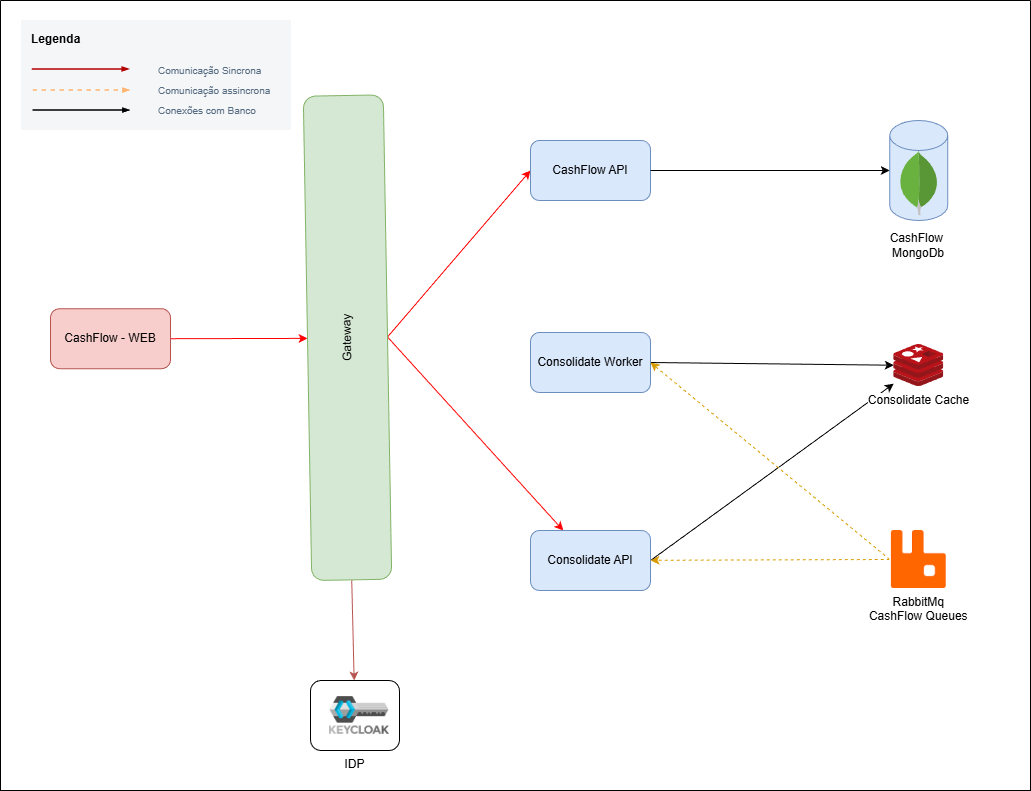

The diagram above was exported from draw.io. Its source (the exported page's mxGraphModel, read from the mxfile embedded in the PNG):
<mxGraphModel dx="2253" dy="743" grid="1" gridSize="10" guides="1" tooltips="1" connect="1" arrows="1" fold="1" page="1" pageScale="1" pageWidth="827" pageHeight="1169" math="0" shadow="0">
  <root>
    <mxCell id="0" />
    <mxCell id="1" parent="0" />
    <mxCell id="alai5ct_982RJUmRu1A0-5" edge="1" parent="1" source="alai5ct_982RJUmRu1A0-1" style="rounded=0;orthogonalLoop=1;jettySize=auto;html=1;exitX=1;exitY=0.5;exitDx=0;exitDy=0;entryX=0.5;entryY=0;entryDx=0;entryDy=0;strokeColor=#FF0000;" target="alai5ct_982RJUmRu1A0-2">
      <mxGeometry relative="1" as="geometry" />
    </mxCell>
    <mxCell id="alai5ct_982RJUmRu1A0-1" parent="1" style="rounded=1;whiteSpace=wrap;html=1;fillColor=#f8cecc;strokeColor=#b85450;" value="CashFlow - WEB" vertex="1">
      <mxGeometry height="60" width="120" x="40" y="318.2" as="geometry" />
    </mxCell>
    <mxCell id="alai5ct_982RJUmRu1A0-4" edge="1" parent="1" source="alai5ct_982RJUmRu1A0-2" style="rounded=0;orthogonalLoop=1;jettySize=auto;html=1;exitX=0;exitY=0.5;exitDx=0;exitDy=0;fillColor=#f8cecc;strokeColor=#b85450;" target="alai5ct_982RJUmRu1A0-3">
      <mxGeometry relative="1" as="geometry" />
    </mxCell>
    <mxCell id="alai5ct_982RJUmRu1A0-22" edge="1" parent="1" source="alai5ct_982RJUmRu1A0-2" style="rounded=0;orthogonalLoop=1;jettySize=auto;html=1;exitX=0.5;exitY=1;exitDx=0;exitDy=0;entryX=0;entryY=0.5;entryDx=0;entryDy=0;strokeColor=#FF0000;" target="alai5ct_982RJUmRu1A0-6">
      <mxGeometry relative="1" as="geometry" />
    </mxCell>
    <mxCell id="alai5ct_982RJUmRu1A0-23" edge="1" parent="1" source="alai5ct_982RJUmRu1A0-2" style="rounded=0;orthogonalLoop=1;jettySize=auto;html=1;exitX=0.5;exitY=1;exitDx=0;exitDy=0;strokeColor=#FF0000;" target="alai5ct_982RJUmRu1A0-8">
      <mxGeometry relative="1" as="geometry" />
    </mxCell>
    <mxCell id="alai5ct_982RJUmRu1A0-2" parent="1" style="rounded=1;whiteSpace=wrap;html=1;rotation=-91;fillColor=#d5e8d4;strokeColor=#82b366;" value="Gateway" vertex="1">
      <mxGeometry height="80" width="484.39" x="94.81" y="307.2" as="geometry" />
    </mxCell>
    <mxCell id="alai5ct_982RJUmRu1A0-3" parent="1" style="rounded=1;whiteSpace=wrap;html=1;labelPosition=center;verticalLabelPosition=bottom;align=center;verticalAlign=top;" value="IDP" vertex="1">
      <mxGeometry height="70" width="89" x="300" y="690" as="geometry" />
    </mxCell>
    <mxCell id="alai5ct_982RJUmRu1A0-6" parent="1" style="rounded=1;whiteSpace=wrap;html=1;fillColor=#dae8fc;strokeColor=#6c8ebf;" value="CashFlow API" vertex="1">
      <mxGeometry height="60" width="120" x="520" y="150" as="geometry" />
    </mxCell>
    <mxCell id="alai5ct_982RJUmRu1A0-31" edge="1" parent="1" source="alai5ct_982RJUmRu1A0-8" style="rounded=0;orthogonalLoop=1;jettySize=auto;html=1;exitX=1;exitY=0.5;exitDx=0;exitDy=0;fillColor=#f8cecc;strokeColor=#000000;" target="alai5ct_982RJUmRu1A0-10">
      <mxGeometry relative="1" as="geometry" />
    </mxCell>
    <mxCell id="alai5ct_982RJUmRu1A0-8" parent="1" style="rounded=1;whiteSpace=wrap;html=1;fillColor=#dae8fc;strokeColor=#6c8ebf;" value="Consolidate API" vertex="1">
      <mxGeometry height="60" width="120" x="520" y="540" as="geometry" />
    </mxCell>
    <mxCell id="alai5ct_982RJUmRu1A0-33" edge="1" parent="1" source="alai5ct_982RJUmRu1A0-9" style="rounded=0;orthogonalLoop=1;jettySize=auto;html=1;exitX=1;exitY=0.5;exitDx=0;exitDy=0;strokeColor=#000000;fillColor=#ffe6cc;" target="alai5ct_982RJUmRu1A0-10">
      <mxGeometry relative="1" as="geometry" />
    </mxCell>
    <mxCell id="alai5ct_982RJUmRu1A0-9" parent="1" style="rounded=1;whiteSpace=wrap;html=1;fillColor=#dae8fc;strokeColor=#6c8ebf;" value="Consolidate Worker" vertex="1">
      <mxGeometry height="60" width="120" x="520" y="342" as="geometry" />
    </mxCell>
    <mxCell id="alai5ct_982RJUmRu1A0-10" parent="1" style="image;sketch=0;aspect=fixed;html=1;points=[];align=center;fontSize=12;image=img/lib/mscae/Cache_Redis_Product.svg;" value="Consolidate Cache" vertex="1">
      <mxGeometry height="42" width="50" x="883.25" y="354" as="geometry" />
    </mxCell>
    <mxCell id="alai5ct_982RJUmRu1A0-13" parent="1" style="shape=cylinder3;whiteSpace=wrap;html=1;boundedLbl=1;backgroundOutline=1;size=15;fillColor=#dae8fc;strokeColor=#6c8ebf;" value="" vertex="1">
      <mxGeometry height="100" width="58" x="879.25" y="130" as="geometry" />
    </mxCell>
    <mxCell id="alai5ct_982RJUmRu1A0-14" parent="1" style="dashed=0;outlineConnect=0;html=1;align=center;labelPosition=center;verticalLabelPosition=bottom;verticalAlign=top;shape=mxgraph.weblogos.mongodb" value="" vertex="1">
      <mxGeometry height="65" width="39.5" x="888.5" y="160" as="geometry" />
    </mxCell>
    <mxCell id="alai5ct_982RJUmRu1A0-15" parent="1" style="text;html=1;whiteSpace=wrap;strokeColor=none;fillColor=none;align=center;verticalAlign=middle;rounded=0;" value="CashFlow&amp;nbsp;&lt;br&gt;MongoDb" vertex="1">
      <mxGeometry height="30" width="60" x="878.25" y="240" as="geometry" />
    </mxCell>
    <mxCell id="alai5ct_982RJUmRu1A0-16" edge="1" parent="1" source="alai5ct_982RJUmRu1A0-6" style="edgeStyle=orthogonalEdgeStyle;rounded=0;orthogonalLoop=1;jettySize=auto;html=1;exitX=1;exitY=0.5;exitDx=0;exitDy=0;entryX=0;entryY=0.5;entryDx=0;entryDy=0;entryPerimeter=0;strokeColor=#000000;" target="alai5ct_982RJUmRu1A0-13">
      <mxGeometry relative="1" as="geometry" />
    </mxCell>
    <mxCell id="alai5ct_982RJUmRu1A0-26" edge="1" parent="1" source="alai5ct_982RJUmRu1A0-25" style="rounded=0;orthogonalLoop=1;jettySize=auto;html=1;exitX=0;exitY=0.5;exitDx=0;exitDy=0;entryX=1;entryY=0.5;entryDx=0;entryDy=0;dashed=1;fillColor=#ffe6cc;strokeColor=#d79b00;" target="alai5ct_982RJUmRu1A0-9">
      <mxGeometry relative="1" as="geometry" />
    </mxCell>
    <mxCell id="alai5ct_982RJUmRu1A0-35" edge="1" parent="1" source="alai5ct_982RJUmRu1A0-25" style="rounded=0;orthogonalLoop=1;jettySize=auto;html=1;exitX=0;exitY=0.5;exitDx=0;exitDy=0;dashed=1;fillColor=#ffe6cc;strokeColor=#d79b00;" target="alai5ct_982RJUmRu1A0-8">
      <mxGeometry relative="1" as="geometry" />
    </mxCell>
    <mxCell id="alai5ct_982RJUmRu1A0-25" parent="1" style="shape=image;verticalLabelPosition=bottom;labelBackgroundColor=default;verticalAlign=top;aspect=fixed;imageAspect=0;image=data:image/png,(base64 omitted: 1184 chars);" value="RabbitMq&#10;CashFlow Queues" vertex="1">
      <mxGeometry height="58" width="58" x="879.25" y="540" as="geometry" />
    </mxCell>
    <mxCell id="alai5ct_982RJUmRu1A0-30" parent="1" style="shape=image;verticalLabelPosition=bottom;labelBackgroundColor=default;verticalAlign=top;aspect=fixed;imageAspect=0;image=data:image/jpeg,(base64 omitted: 8752 chars);" value="" vertex="1">
      <mxGeometry height="37.73" width="59.77" x="319" y="706.13" as="geometry" />
    </mxCell>
    <mxCell id="alai5ct_982RJUmRu1A0-36" parent="1" style="rounded=0;whiteSpace=wrap;html=1;strokeColor=none;strokeWidth=1.5;arcSize=16;fillColor=#F5F6F7;perimeterSpacing=0;imageHeight=24;absoluteArcSize=1;points=[];connectable=0;container=0;align=left;verticalAlign=top;fontSize=12;fontStyle=1;spacingTop=5;spacingLeft=8;" value="Legenda" vertex="1">
      <mxGeometry height="110" width="270" x="11" y="30" as="geometry" />
    </mxCell>
    <mxCell id="alai5ct_982RJUmRu1A0-38" parent="alai5ct_982RJUmRu1A0-36" style="part=1;fillColor=none;strokeColor=none;align=left;fontSize=10;fontColor=#556B82;" value="Comunicação Sincrona" vertex="1">
      <mxGeometry height="20" width="135.00000000000003" x="135.00000000000003" y="40" as="geometry" />
    </mxCell>
    <mxCell id="alai5ct_982RJUmRu1A0-39" edge="1" parent="alai5ct_982RJUmRu1A0-36" style="edgeStyle=orthogonalEdgeStyle;rounded=0;orthogonalLoop=1;jettySize=auto;html=1;fontSize=18;strokeColor=#FFB570;fontFamily=Helvetica;fontColor=default;targetPerimeterSpacing=15;endSize=4;startSize=4;dashed=1;endArrow=blockThin;endFill=1;strokeWidth=1.5;startArrow=none;startFill=0;" value="">
      <mxGeometry relative="1" as="geometry">
        <mxPoint x="11.500000000000007" y="70" as="sourcePoint" />
        <mxPoint x="109.00000000000003" y="70" as="targetPoint" />
      </mxGeometry>
    </mxCell>
    <mxCell id="alai5ct_982RJUmRu1A0-40" parent="alai5ct_982RJUmRu1A0-36" style="part=1;fillColor=none;strokeColor=none;align=left;fontSize=10;fontColor=#556B82;" value="Comunicação assincrona" vertex="1">
      <mxGeometry height="20" width="135.00000000000003" x="135.00000000000003" y="60" as="geometry" />
    </mxCell>
    <mxCell id="alai5ct_982RJUmRu1A0-41" edge="1" parent="alai5ct_982RJUmRu1A0-36" style="edgeStyle=orthogonalEdgeStyle;rounded=0;orthogonalLoop=1;jettySize=auto;html=1;fontSize=18;strokeColor=#000000;fontFamily=Helvetica;fontColor=default;targetPerimeterSpacing=15;endSize=4;startSize=4;endArrow=blockThin;endFill=1;strokeWidth=1.5;startArrow=none;startFill=0;" value="">
      <mxGeometry relative="1" as="geometry">
        <mxPoint x="11.500000000000007" y="90" as="sourcePoint" />
        <mxPoint x="109.00000000000003" y="90" as="targetPoint" />
      </mxGeometry>
    </mxCell>
    <mxCell id="alai5ct_982RJUmRu1A0-42" parent="alai5ct_982RJUmRu1A0-36" style="part=1;fillColor=none;strokeColor=none;align=left;fontSize=10;fontColor=#556B82;" value="Conexões com Banco" vertex="1">
      <mxGeometry height="20" width="135.00000000000003" x="135.00000000000003" y="80" as="geometry" />
    </mxCell>
    <mxCell id="alai5ct_982RJUmRu1A0-43" edge="1" parent="alai5ct_982RJUmRu1A0-36" style="edgeStyle=orthogonalEdgeStyle;rounded=0;orthogonalLoop=1;jettySize=auto;html=1;fontSize=18;strokeColor=#B20000;fontFamily=Helvetica;fontColor=default;targetPerimeterSpacing=15;endSize=4;startSize=4;endArrow=blockThin;endFill=1;strokeWidth=1.5;startArrow=none;startFill=0;fillColor=#e51400;" value="">
      <mxGeometry relative="1" as="geometry">
        <mxPoint x="10.80769230769231" y="49" as="sourcePoint" />
        <mxPoint x="108.30769230769235" y="49" as="targetPoint" />
      </mxGeometry>
    </mxCell>
    <mxCell id="alai5ct_982RJUmRu1A0-44" parent="1" style="swimlane;startSize=0;" value="" vertex="1">
      <mxGeometry height="790" width="1030" x="-10" y="10" as="geometry" />
    </mxCell>
  </root>
</mxGraphModel>